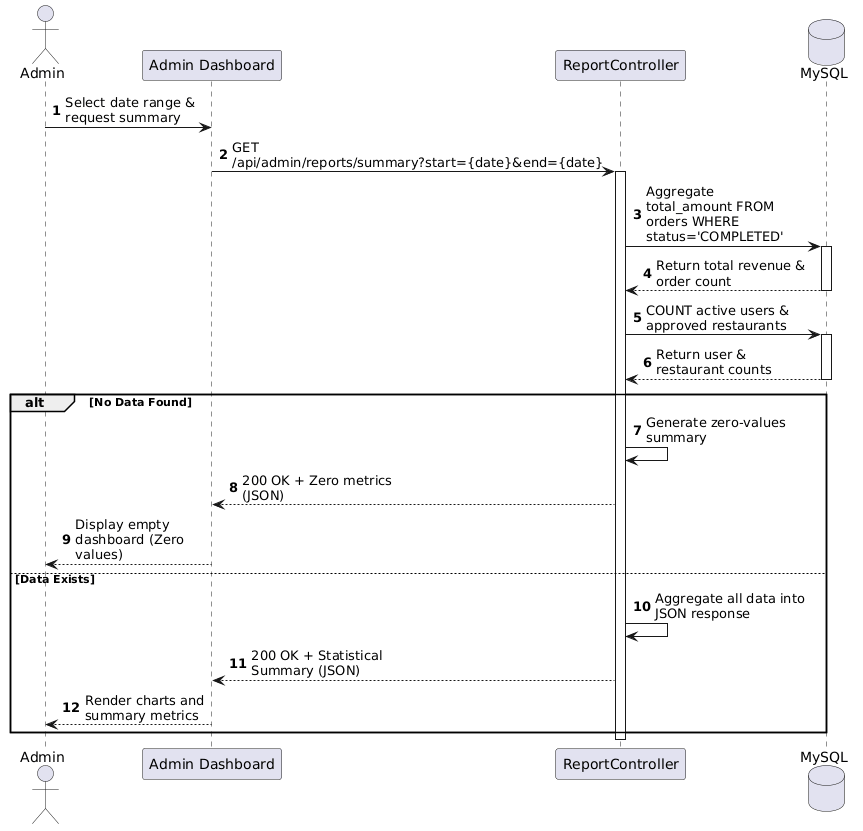

The diagram above was rendered by PlantUML. Its source (embedded in the PNG):
@startuml
autonumber
skinparam maxmessagesize 150

actor "Admin" as User
participant "Admin Dashboard" as UI
participant "ReportController" as API
database "MySQL" as DB

User -> UI: Select date range & request summary
UI -> API: GET /api/admin/reports/summary?start={date}&end={date}
activate API

API -> DB: Aggregate total_amount FROM orders WHERE status='COMPLETED'
activate DB
DB --> API: Return total revenue & order count
deactivate DB

API -> DB: COUNT active users & approved restaurants
activate DB
DB --> API: Return user & restaurant counts
deactivate DB

alt No Data Found
    API -> API: Generate zero-values summary
    API --> UI: 200 OK + Zero metrics (JSON)
    UI --> User: Display empty dashboard (Zero values)
else Data Exists
    API -> API: Aggregate all data into JSON response
    API --> UI: 200 OK + Statistical Summary (JSON)
    UI --> User: Render charts and summary metrics
end
deactivate API
@enduml